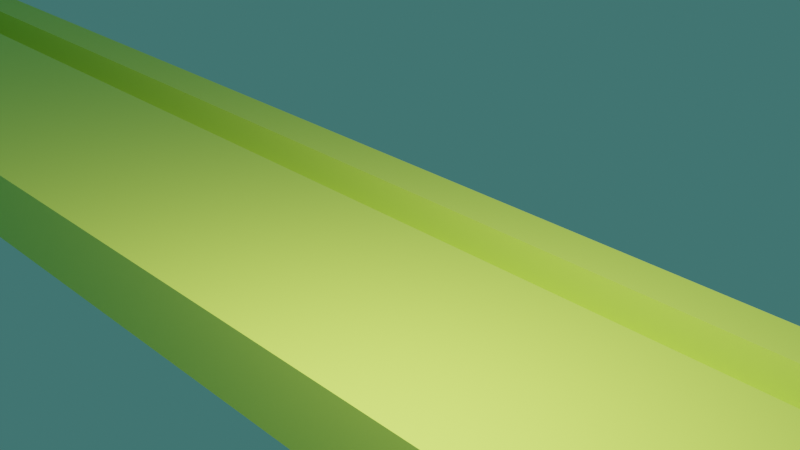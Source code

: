 # Source: rak2270-base01.blend  (saved by Blender 3.3.6; exported with 4.5.12 LTS)
import bpy
from mathutils import Matrix  # noqa: F401  (used for matrix-valued properties, if any)

bpy.ops.wm.read_factory_settings(use_empty=True)
scene = bpy.context.scene
scene.name = 'Scene'

# ---- collections
col_collection = bpy.data.collections.new('Collection'); scene.collection.children.link(col_collection)

# ---- materials (node trees are filled in below, after node groups)
mat_material = bpy.data.materials.new('Material')
mat_material.alpha_threshold = 0.0
mat_material.use_transparent_shadow = False
mat_material.line_color = (0.0, 0.0, 0.0, 1.0)
mat_material_001 = bpy.data.materials.new('Material.001')
mat_material_001.use_transparent_shadow = False

# ---- material node trees
mat_material.use_nodes = True; mat_material.node_tree.nodes.clear()
_N = mat_material.node_tree.nodes; _L = mat_material.node_tree.links
n0 = _N.new('ShaderNodeOutputMaterial'); n0.name = 'Material Output'; n0.location = (300, 300)
n1 = _N.new('ShaderNodeBsdfPrincipled'); n1.name = 'Principled BSDF'; n1.location = (10, 300)
n1.distribution = 'GGX'
n1.subsurface_method = 'RANDOM_WALK_SKIN'
n1.inputs[0].default_value = (0.5693, 0.8, 0.09931, 1.0)
n1.inputs[2].default_value = 0.4
n1.inputs[3].default_value = 1.45
n1.inputs[27].default_value = (0.0, 0.0, 0.0, 1.0)
n1.inputs[28].default_value = 1.0
_L.new(n1.outputs[0], n0.inputs[0])
n0.is_active_output = True
mat_material_001.use_nodes = True; mat_material_001.node_tree.nodes.clear()
_N = mat_material_001.node_tree.nodes; _L = mat_material_001.node_tree.links
n0 = _N.new('ShaderNodeBsdfPrincipled'); n0.name = 'Principled BSDF'; n0.location = (10, 300)
n0.distribution = 'GGX'
n0.subsurface_method = 'RANDOM_WALK_SKIN'
n0.inputs[0].default_value = (0.8, 0.00486, 0.009157, 1.0)
n0.inputs[3].default_value = 1.45
n0.inputs[27].default_value = (0.0, 0.0, 0.0, 1.0)
n0.inputs[28].default_value = 1.0
n1 = _N.new('ShaderNodeOutputMaterial'); n1.name = 'Material Output'; n1.location = (300, 300)
_L.new(n0.outputs[0], n1.inputs[0])
n1.is_active_output = True

# ---- world
world_world = bpy.data.worlds.new('World'); scene.world = world_world
world_world.use_nodes = True; world_world.node_tree.nodes.clear()
_N = world_world.node_tree.nodes; _L = world_world.node_tree.links
n0 = _N.new('ShaderNodeOutputWorld'); n0.name = 'World Output'; n0.location = (300, 300)
n1 = _N.new('ShaderNodeBackground'); n1.name = 'Background'; n1.location = (10, 300)
n1.inputs[0].default_value = (0.04452, 0.1457, 0.1366, 1.0)
_L.new(n1.outputs[0], n0.inputs[0])
n0.is_active_output = True
world_world.color = (0.05088, 0.05088, 0.05088)
world_world.use_sun_shadow = False
world_world.sun_shadow_jitter_overblur = 0.0

# ---- cameras
cam_camera = bpy.data.cameras.new('Camera')
cam_camera.clip_end = 3000.0
cam_camera.ortho_scale = 7.314

# ---- lights
light_light = bpy.data.lights.new('Light', 'POINT')
light_light.transmission_factor = 0.0
light_light.energy = 1000.0
light_light.shadow_soft_size = 0.1
light_light.shadow_maximum_resolution = 0.006
light_light.use_absolute_resolution = True

# ---- meshes
me_cube = bpy.data.meshes.new('Cube')
me_cube.from_pydata([(0.9191, 1.0, 1.0), (0.9191, 1.0, -1.0), (0.9191, -1.0, 1.0), (0.9191, -1.0, -1.0), (-0.9886, 1.0, 1.0), (-0.9886, 1.0, -1.0), (-0.9886, -1.0, 1.0), (-0.9886, -1.0, -1.0), (-0.9886, 0.3333, -1.0), (-0.9886, -0.3333, -1.0), (0.9191, 0.3333, 1.0), (0.9191, -0.3333, 1.0), (-0.9886, -0.3333, 1.0), (-0.9886, 0.3333, 1.0), (0.9191, -0.3333, -1.0), (0.9191, 0.3333, -1.0), (0.8, 1.0, -1.0), (0.6, 1.0, -1.0), (0.4, 1.0, -1.0), (0.2, 1.0, -1.0), (0.0, 1.0, -1.0), (-0.2, 1.0, -1.0), (-0.4, 1.0, -1.0), (-0.6, 1.0, -1.0), (-0.8, 1.0, -1.0), (0.8, -1.0, 1.0), (0.6, -1.0, 1.0), (0.2, -1.0, 1.0), (0.0, -1.0, 1.0), (-0.2, -1.0, 1.0), (-0.4, -1.0, 1.0), (-0.8, -1.0, 1.0), (-0.8, -1.0, -1.0), (-0.4, -1.0, -1.0), (-0.2, -1.0, -1.0), (0.0, -1.0, -1.0), (0.2, -1.0, -1.0), (0.6, -1.0, -1.0), (0.8, -1.0, -1.0), (-0.8, 1.0, 1.0), (-0.6, 1.0, 1.0), (-0.4, 1.0, 1.0), (-0.2, 1.0, 1.0), (0.0, 1.0, 1.0), (0.2, 1.0, 1.0), (0.4, 1.0, 1.0), (0.6, 1.0, 1.0), (0.8, 1.0, 1.0), (0.8, 0.3333, -1.0), (0.6, 0.3333, -1.0), (0.4, 0.3333, -1.0), (0.2, 0.3333, -1.0), (0.0, 0.3333, -1.0), (-0.2, 0.3333, -1.0), (-0.4, 0.3333, -1.0), (-0.6, 0.3333, -1.0), (-0.8, 0.3333, -1.0), (0.8, -0.3333, -1.0), (0.6, -0.3333, -1.0), (0.4, -0.3333, -1.0), (0.2, -0.3333, -1.0), (0.0, -0.3333, -1.0), (-0.2, -0.3333, -1.0), (-0.4, -0.3333, -1.0), (-0.6, -0.3333, -1.0), (-0.8, -0.3333, -1.0), (-0.8862, 0.3333, -0.1288), (-0.6, 0.3333, -0.1288), (-0.4, 0.3333, -0.1288), (-0.2, 0.3333, -0.1288), (0.0, 0.3333, -0.1288), (0.2, 0.3333, -0.1288), (0.4, 0.3333, -0.1288), (0.6, 0.3333, -0.1288), (0.8871, 0.3333, -0.1288), (-0.8862, -0.3333, -0.1288), (-0.6, -0.3333, -0.1288), (-0.4, -0.3333, -0.1288), (-0.2, -0.3333, -0.1288), (0.0, -0.3333, -0.1288), (0.2, -0.3333, -0.1288), (0.4, -0.3333, -0.1288), (0.6, -0.3333, -0.1288), (0.8871, -0.3333, -0.1288), (-0.8, 0.3333, 1.0), (-0.6, 0.3333, 1.0), (-0.4, 0.3333, 1.0), (-0.2, 0.3333, 1.0), (0.0, 0.3333, 1.0), (0.2, 0.3333, 1.0), (0.4, 0.3333, 1.0), (0.6, 0.3333, 1.0), (0.8, 0.3333, 1.0), (0.9191, 0.3333, 5.14), (0.9191, -0.3333, 5.14), (-0.9886, -0.3333, 5.14), (-0.9886, 0.3333, 5.14), (0.8871, 0.3333, 5.14), (0.8871, -0.3333, 5.14), (-0.9886, 1.0, 5.14), (0.8, 1.0, 5.14), (0.9191, 1.0, 5.14), (0.8, 0.3333, 5.14), (-0.8862, 0.3333, 5.14), (-0.8862, -0.3333, 5.14), (-0.8, 1.0, 5.14), (-0.8, 0.3333, 5.14), (-0.9886, -0.3889, -1.0), (0.9191, -0.3889, 1.0), (-0.9886, -0.3889, 1.0), (0.9191, -0.3889, -1.0), (-0.8, -0.3889, -1.0), (-0.6, -0.3889, -1.0), (-0.4, -0.3889, -1.0), (-0.2, -0.3889, -1.0), (0.0, -0.3889, -1.0), (0.2, -0.3889, -1.0), (0.4, -0.3889, -1.0), (0.6, -0.3889, -1.0), (0.8, -0.3889, -1.0), (0.8798, -0.3889, 1.0), (0.6, -0.3889, 1.0), (0.4, -0.3889, 1.0), (0.2, -0.3889, 1.0), (0.0, -0.3889, 1.0), (-0.2, -0.3889, 1.0), (-0.4, -0.3889, 1.0), (-0.6, -0.3889, 1.0), (-0.879, -0.3889, 1.0), (-0.9886, 0.3939, 1.0), (0.9191, 0.3939, -1.0), (-0.9886, 0.3939, -1.0), (0.9191, 0.3939, 1.0), (0.8, 0.3939, 1.0), (0.6, 0.3939, 1.0), (0.4, 0.3939, 1.0), (0.2, 0.3939, 1.0), (0.0, 0.3939, 1.0), (-0.2, 0.3939, 1.0), (-0.4, 0.3939, 1.0), (-0.6, 0.3939, 1.0), (-0.8, 0.3939, 1.0), (-0.8, 0.3939, -1.0), (-0.6, 0.3939, -1.0), (-0.4, 0.3939, -1.0), (-0.2, 0.3939, -1.0), (0.0, 0.3939, -1.0), (0.2, 0.3939, -1.0), (0.4, 0.3939, -1.0), (0.6, 0.3939, -1.0), (0.8, 0.3939, -1.0), (-0.9886, 0.3939, 5.14), (0.9191, 0.3939, 5.14), (0.8, 0.3939, 5.14), (-0.8, 0.3939, 5.14), (-0.9886, -3.482, -1.0), (-0.9886, -3.482, 1.0), (0.9191, -3.482, 1.0), (0.9191, -3.482, -1.0), (-0.8, -3.482, 1.0), (0.8, -3.482, -1.0), (0.8, -3.482, 1.0), (0.6, -3.482, 1.0), (0.4, -3.482, 1.0), (0.2, -3.482, 1.0), (0.0, -3.482, 1.0), (-0.2, -3.482, 1.0), (-0.4, -3.482, 1.0), (-0.6, -3.482, 1.0), (-0.8, -3.482, -1.0), (-0.6, -3.482, -1.0), (-0.4, -3.482, -1.0), (-0.2, -3.482, -1.0), (0.0, -3.482, -1.0), (0.2, -3.482, -1.0), (0.4, -3.482, -1.0), (0.6, -3.482, -1.0), (-0.6, -0.9638, -1.0), (-0.715, -1.0, -1.0), (-0.715, -0.9638, -1.0), (-0.467, -0.9638, -1.0), (-0.467, -1.0, -1.0), (-0.467, -1.0, 1.0), (-0.6, -2.746, 1.0), (-0.467, -2.746, 1.0), (-0.6, -0.9638, 1.0), (-0.467, -0.9638, 1.0), (-0.715, -1.0, 1.0), (-0.715, -0.9638, 1.0), (-0.715, -2.746, 1.0), (-0.6, -2.746, -1.0), (-0.715, -2.746, -1.0), (-0.467, -2.746, -1.0), (0.4, -0.9638, -1.0), (0.2964, -1.0, -1.0), (0.2964, -0.9638, -1.0), (0.5444, -0.9638, -1.0), (0.5444, -1.0, -1.0), (0.4, -0.9638, 1.0), (0.5444, -0.9638, 1.0), (0.5444, -1.0, 1.0), (0.2964, -1.0, 1.0), (0.2964, -0.9638, 1.0), (0.4, -2.746, -1.0), (0.2964, -2.746, -1.0), (0.5444, -2.746, -1.0), (0.4, -2.746, 1.0), (0.5444, -2.746, 1.0), (0.2964, -2.746, 1.0)], [], [(128, 109, 6, 31), (2, 25, 161, 157), (131, 129, 4, 5), (119, 110, 3, 38), (110, 108, 2, 3), (16, 47, 0, 1), (130, 132, 10, 15), (15, 10, 11, 14), (150, 130, 15, 48), (48, 15, 14, 57), (107, 109, 12, 9), (9, 12, 13, 8), (10, 74, 97, 93), (133, 92, 102, 153), (92, 74, 10), (13, 66, 84), (66, 67, 85, 84), (67, 68, 86, 85), (68, 69, 87, 86), (69, 70, 88, 87), (70, 71, 89, 88), (71, 72, 90, 89), (72, 73, 91, 90), (73, 74, 92, 91), (12, 75, 104, 95), (133, 134, 91, 92), (134, 135, 90, 91), (135, 136, 89, 90), (136, 137, 88, 89), (137, 138, 87, 88), (138, 139, 86, 87), (139, 140, 85, 86), (140, 141, 84, 85), (13, 12, 95, 96), (74, 73, 82, 83), (73, 72, 81, 82), (72, 71, 80, 81), (71, 70, 79, 80), (70, 69, 78, 79), (69, 68, 77, 78), (68, 67, 76, 77), (67, 66, 75, 76), (8, 56, 65, 9), (56, 55, 64, 65), (55, 54, 63, 64), (54, 53, 62, 63), (53, 52, 61, 62), (52, 51, 60, 61), (51, 50, 59, 60), (50, 49, 58, 59), (49, 48, 57, 58), (131, 142, 56, 8), (142, 143, 55, 56), (143, 144, 54, 55), (144, 145, 53, 54), (145, 146, 52, 53), (146, 147, 51, 52), (147, 148, 50, 51), (148, 149, 49, 50), (149, 150, 48, 49), (5, 4, 39, 24), (24, 39, 40, 23), (23, 40, 41, 22), (22, 41, 42, 21), (21, 42, 43, 20), (20, 43, 44, 19), (19, 44, 45, 18), (18, 45, 46, 17), (17, 46, 47, 16), (107, 111, 32, 7), (178, 32, 111, 112, 177, 179), (177, 112, 113, 33, 181, 180), (113, 114, 34, 33), (114, 115, 35, 34), (115, 116, 36, 35), (36, 116, 117, 193, 195, 194), (117, 118, 37, 197, 196, 193), (118, 119, 38, 37), (38, 3, 158, 160), (184, 183, 168, 167, 30, 182), (35, 36, 174, 173), (29, 30, 167, 166), (34, 35, 173, 172), (31, 6, 156, 159), (28, 29, 166, 165), (33, 34, 172, 171), (27, 28, 165, 164), (108, 120, 25, 2), (120, 121, 26, 25), (199, 200, 26, 121, 122, 198), (198, 122, 123, 27, 201, 202), (123, 124, 28, 27), (124, 125, 29, 28), (125, 126, 30, 29), (186, 182, 30, 126, 127, 185), (188, 185, 127, 128, 31, 187), (103, 96, 95, 104), (154, 151, 96, 106), (152, 153, 102, 93), (93, 97, 98, 94), (141, 39, 105, 154), (39, 4, 99, 105), (83, 11, 94, 98), (74, 83, 98, 97), (75, 66, 103, 104), (129, 13, 96, 151), (13, 84, 106, 96), (0, 47, 100, 101), (11, 10, 93, 94), (132, 0, 101, 152), (66, 13, 96, 103), (92, 10, 93, 102), (76, 75, 128, 127), (77, 76, 127, 126), (78, 77, 126, 125), (79, 78, 125, 124), (80, 79, 124, 123), (81, 80, 123, 122), (82, 81, 122, 121), (83, 82, 121, 120), (11, 83, 120, 108), (58, 57, 119, 118), (59, 58, 118, 117), (60, 59, 117, 116), (61, 60, 116, 115), (62, 61, 115, 114), (63, 62, 114, 113), (64, 63, 113, 112), (65, 64, 112, 111), (9, 65, 111, 107), (7, 6, 109, 107), (14, 11, 108, 110), (57, 14, 110, 119), (75, 12, 109, 128), (10, 132, 152, 93), (4, 129, 151, 99), (84, 141, 154, 106), (101, 100, 153, 152), (105, 99, 151, 154), (17, 16, 150, 149), (18, 17, 149, 148), (19, 18, 148, 147), (20, 19, 147, 146), (21, 20, 146, 145), (22, 21, 145, 144), (23, 22, 144, 143), (24, 23, 143, 142), (5, 24, 142, 131), (40, 39, 141, 140), (41, 40, 140, 139), (42, 41, 139, 138), (43, 42, 138, 137), (44, 43, 137, 136), (45, 44, 136, 135), (46, 45, 135, 134), (47, 46, 134, 133), (47, 133, 153, 100), (16, 1, 130, 150), (1, 0, 132, 130), (8, 13, 129, 131), (169, 159, 156, 155), (158, 157, 161, 160), (160, 161, 162, 176), (176, 162, 163, 175), (175, 163, 164, 174), (174, 164, 165, 173), (173, 165, 166, 172), (172, 166, 167, 171), (171, 167, 168, 170), (170, 168, 159, 169), (203, 175, 174, 36, 194, 204), (189, 187, 31, 159, 168, 183), (25, 26, 162, 161), (197, 37, 176, 175, 203, 205), (7, 32, 169, 155), (206, 163, 162, 26, 200, 207), (37, 38, 160, 176), (6, 7, 155, 156), (190, 170, 169, 32, 178, 191), (201, 27, 164, 163, 206, 208), (3, 2, 157, 158), (181, 33, 171, 170, 190, 192), (189, 191, 178, 179, 188, 187), (188, 179, 177, 180, 186, 185), (186, 180, 181, 192, 184, 182), (191, 189, 183, 184, 192, 190), (208, 204, 194, 195, 202, 201), (193, 196, 199, 198, 202, 195), (196, 197, 205, 207, 200, 199), (205, 203, 204, 208, 206, 207)])
me_cube.polygons.foreach_set('material_index', [0, 0, 0, 0, 0, 0, 0, 0, 0, 0, 0, 0, 0, 0, 0, 0, 0, 0, 0, 0, 0, 0, 0, 0, 0, 0, 0, 0, 0, 0, 0, 0, 0, 0, 0, 0, 0, 0, 0, 0, 0, 0, 0, 0, 0, 0, 0, 0, 0, 0, 0, 0, 0, 0, 0, 0, 0, 0, 0, 0, 0, 0, 0, 0, 0, 0, 0, 0, 0, 0, 0, 0, 0, 0, 0, 0, 0, 0, 0, 0, 0, 0, 0, 0, 0, 0, 0, 0, 0, 0, 0, 0, 0, 0, 0, 0, 0, 0, 0, 0, 0, 0, 0, 0, 0, 0, 0, 0, 0, 0, 0, 0, 0, 0, 0, 0, 0, 0, 0, 0, 0, 0, 0, 0, 0, 0, 0, 0, 0, 0, 0, 0, 0, 0, 0, 0, 0, 0, 0, 0, 0, 0, 0, 0, 0, 0, 0, 0, 0, 0, 0, 0, 0, 0, 0, 0, 0, 0, 0, 0, 0, 0, 0, 0, 0, 0, 0, 0, 0, 0, 0, 0, 0, 0, 0, 0, 0, 0, 0, 0, 0, 0, 1, 1, 1, 1, 1, 1, 1, 1])
_uv = me_cube.uv_layers.new(name='UVMap')
_uv.uv.foreach_set('vector', [0.85, 0.6736, 0.875, 0.6736, 0.875, 0.75, 0.85, 0.75, 0.625, 0.75, 0.65, 0.75, 0.65, 0.75, 0.625, 0.75, 0.375, 0.1742, 0.625, 0.1742, 0.625, 0.25, 0.375, 0.25, 0.35, 0.6736, 0.375, 0.6736, 0.375, 0.75, 0.35, 0.75, 0.375, 0.6736, 0.625, 0.6736, 0.625, 0.75, 0.375, 0.75, 0.375, 0.475, 0.625, 0.475, 0.625, 0.5, 0.375, 0.5, 0.375, 0.5758, 0.625, 0.5758, 0.625, 0.5833, 0.375, 0.5833, 0.375, 0.5833, 0.625, 0.5833, 0.625, 0.6667, 0.375, 0.6667, 0.35, 0.5758, 0.375, 0.5758, 0.375, 0.5833, 0.35, 0.5833, 0.35, 0.5833, 0.375, 0.5833, 0.375, 0.6667, 0.35, 0.6667, 0.375, 0.07639, 0.625, 0.07639, 0.625, 0.08333, 0.375, 0.08333, 0.375, 0.08333, 0.625, 0.08333, 0.625, 0.1667, 0.375, 0.1667, 0.625, 0.5833, 0.65, 0.5833, 0.65, 0.5833, 0.625, 0.5833, 0.65, 0.5758, 0.65, 0.5833, 0.65, 0.5833, 0.65, 0.5758, 0.65, 0.5833, 0.65, 0.5833, 0.625, 0.5833, 0.875, 0.5833, 0.85, 0.5833, 0.85, 0.5833, 0.85, 0.5833, 0.825, 0.5833, 0.825, 0.5833, 0.85, 0.5833, 0.825, 0.5833, 0.8, 0.5833, 0.8, 0.5833, 0.825, 0.5833, 0.8, 0.5833, 0.775, 0.5833, 0.775, 0.5833, 0.8, 0.5833, 0.775, 0.5833, 0.75, 0.5833, 0.75, 0.5833, 0.775, 0.5833, 0.75, 0.5833, 0.725, 0.5833, 0.725, 0.5833, 0.75, 0.5833, 0.725, 0.5833, 0.7, 0.5833, 0.7, 0.5833, 0.725, 0.5833, 0.7, 0.5833, 0.675, 0.5833, 0.675, 0.5833, 0.7, 0.5833, 0.675, 0.5833, 0.65, 0.5833, 0.65, 0.5833, 0.675, 0.5833, 0.875, 0.6667, 0.85, 0.6667, 0.85, 0.6667, 0.875, 0.6667, 0.65, 0.5758, 0.675, 0.5758, 0.675, 0.5833, 0.65, 0.5833, 0.675, 0.5758, 0.7, 0.5758, 0.7, 0.5833, 0.675, 0.5833, 0.7, 0.5758, 0.725, 0.5758, 0.725, 0.5833, 0.7, 0.5833, 0.725, 0.5758, 0.75, 0.5758, 0.75, 0.5833, 0.725, 0.5833, 0.75, 0.5758, 0.775, 0.5758, 0.775, 0.5833, 0.75, 0.5833, 0.775, 0.5758, 0.8, 0.5758, 0.8, 0.5833, 0.775, 0.5833, 0.8, 0.5758, 0.825, 0.5758, 0.825, 0.5833, 0.8, 0.5833, 0.825, 0.5758, 0.85, 0.5758, 0.85, 0.5833, 0.825, 0.5833, 0.625, 0.1667, 0.625, 0.08333, 0.625, 0.08333, 0.625, 0.1667, 0.65, 0.5833, 0.675, 0.5833, 0.675, 0.6667, 0.65, 0.6667, 0.675, 0.5833, 0.7, 0.5833, 0.7, 0.6667, 0.675, 0.6667, 0.7, 0.5833, 0.725, 0.5833, 0.725, 0.6667, 0.7, 0.6667, 0.725, 0.5833, 0.75, 0.5833, 0.75, 0.6667, 0.725, 0.6667, 0.75, 0.5833, 0.775, 0.5833, 0.775, 0.6667, 0.75, 0.6667, 0.775, 0.5833, 0.8, 0.5833, 0.8, 0.6667, 0.775, 0.6667, 0.8, 0.5833, 0.825, 0.5833, 0.825, 0.6667, 0.8, 0.6667, 0.825, 0.5833, 0.85, 0.5833, 0.85, 0.6667, 0.825, 0.6667, 0.125, 0.5833, 0.15, 0.5833, 0.15, 0.6667, 0.125, 0.6667, 0.15, 0.5833, 0.175, 0.5833, 0.175, 0.6667, 0.15, 0.6667, 0.175, 0.5833, 0.2, 0.5833, 0.2, 0.6667, 0.175, 0.6667, 0.2, 0.5833, 0.225, 0.5833, 0.225, 0.6667, 0.2, 0.6667, 0.225, 0.5833, 0.25, 0.5833, 0.25, 0.6667, 0.225, 0.6667, 0.25, 0.5833, 0.275, 0.5833, 0.275, 0.6667, 0.25, 0.6667, 0.275, 0.5833, 0.3, 0.5833, 0.3, 0.6667, 0.275, 0.6667, 0.3, 0.5833, 0.325, 0.5833, 0.325, 0.6667, 0.3, 0.6667, 0.325, 0.5833, 0.35, 0.5833, 0.35, 0.6667, 0.325, 0.6667, 0.125, 0.5758, 0.15, 0.5758, 0.15, 0.5833, 0.125, 0.5833, 0.15, 0.5758, 0.175, 0.5758, 0.175, 0.5833, 0.15, 0.5833, 0.175, 0.5758, 0.2, 0.5758, 0.2, 0.5833, 0.175, 0.5833, 0.2, 0.5758, 0.225, 0.5758, 0.225, 0.5833, 0.2, 0.5833, 0.225, 0.5758, 0.25, 0.5758, 0.25, 0.5833, 0.225, 0.5833, 0.25, 0.5758, 0.275, 0.5758, 0.275, 0.5833, 0.25, 0.5833, 0.275, 0.5758, 0.3, 0.5758, 0.3, 0.5833, 0.275, 0.5833, 0.3, 0.5758, 0.325, 0.5758, 0.325, 0.5833, 0.3, 0.5833, 0.325, 0.5758, 0.35, 0.5758, 0.35, 0.5833, 0.325, 0.5833, 0.375, 0.25, 0.625, 0.25, 0.625, 0.275, 0.375, 0.275, 0.375, 0.275, 0.625, 0.275, 0.625, 0.3, 0.375, 0.3, 0.375, 0.3, 0.625, 0.3, 0.625, 0.325, 0.375, 0.325, 0.375, 0.325, 0.625, 0.325, 0.625, 0.35, 0.375, 0.35, 0.375, 0.35, 0.625, 0.35, 0.625, 0.375, 0.375, 0.375, 0.375, 0.375, 0.625, 0.375, 0.625, 0.4, 0.375, 0.4, 0.375, 0.4, 0.625, 0.4, 0.625, 0.425, 0.375, 0.425, 0.375, 0.425, 0.625, 0.425, 0.625, 0.45, 0.375, 0.45, 0.375, 0.45, 0.625, 0.45, 0.625, 0.475, 0.375, 0.475, 0.125, 0.6736, 0.15, 0.6736, 0.15, 0.75, 0.125, 0.75, 0.1606, 0.75, 0.15, 0.75, 0.15, 0.6736, 0.175, 0.6736, 0.175, 0.7455, 0.1606, 0.7455, 0.175, 0.7455, 0.175, 0.6736, 0.2, 0.6736, 0.2, 0.75, 0.1916, 0.75, 0.1916, 0.7455, 0.2, 0.6736, 0.225, 0.6736, 0.225, 0.75, 0.2, 0.75, 0.225, 0.6736, 0.25, 0.6736, 0.25, 0.75, 0.225, 0.75, 0.25, 0.6736, 0.275, 0.6736, 0.275, 0.75, 0.25, 0.75, 0.275, 0.75, 0.275, 0.6736, 0.3, 0.6736, 0.3, 0.7455, 0.287, 0.7455, 0.287, 0.75, 0.3, 0.6736, 0.325, 0.6736, 0.325, 0.75, 0.318, 0.75, 0.318, 0.7455, 0.3, 0.7455, 0.325, 0.6736, 0.35, 0.6736, 0.35, 0.75, 0.325, 0.75, 0.35, 0.75, 0.375, 0.75, 0.375, 0.75, 0.35, 0.75, 0.8084, 0.75, 0.825, 0.75, 0.825, 0.75, 0.8, 0.75, 0.8, 0.75, 0.8084, 0.75, 0.25, 0.75, 0.275, 0.75, 0.275, 0.75, 0.25, 0.75, 0.775, 0.75, 0.8, 0.75, 0.8, 0.75, 0.775, 0.75, 0.225, 0.75, 0.25, 0.75, 0.25, 0.75, 0.225, 0.75, 0.85, 0.75, 0.875, 0.75, 0.875, 0.75, 0.85, 0.75, 0.75, 0.75, 0.775, 0.75, 0.775, 0.75, 0.75, 0.75, 0.2, 0.75, 0.225, 0.75, 0.225, 0.75, 0.2, 0.75, 0.725, 0.75, 0.75, 0.75, 0.75, 0.75, 0.725, 0.75, 0.625, 0.6736, 0.65, 0.6736, 0.65, 0.75, 0.625, 0.75, 0.65, 0.6736, 0.675, 0.6736, 0.675, 0.75, 0.65, 0.75, 0.682, 0.7455, 0.682, 0.75, 0.675, 0.75, 0.675, 0.6736, 0.7, 0.6736, 0.7, 0.7455, 0.7, 0.7455, 0.7, 0.6736, 0.725, 0.6736, 0.725, 0.75, 0.713, 0.75, 0.713, 0.7455, 0.725, 0.6736, 0.75, 0.6736, 0.75, 0.75, 0.725, 0.75, 0.75, 0.6736, 0.775, 0.6736, 0.775, 0.75, 0.75, 0.75, 0.775, 0.6736, 0.8, 0.6736, 0.8, 0.75, 0.775, 0.75, 0.8084, 0.7455, 0.8084, 0.75, 0.8, 0.75, 0.8, 0.6736, 0.825, 0.6736, 0.825, 0.7455, 0.8391, 0.7455, 0.825, 0.7455, 0.825, 0.6736, 0.85, 0.6736, 0.85, 0.75, 0.8394, 0.75, 0.85, 0.5833, 0.875, 0.5833, 0.875, 0.6667, 0.85, 0.6667, 0.85, 0.5758, 0.875, 0.5758, 0.875, 0.5833, 0.85, 0.5833, 0.625, 0.5758, 0.65, 0.5758, 0.65, 0.5833, 0.625, 0.5833, 0.625, 0.5833, 0.65, 0.5833, 0.65, 0.6667, 0.625, 0.6667, 0.85, 0.5758, 0.85, 0.5, 0.85, 0.5, 0.85, 0.5758, 0.625, 0.275, 0.625, 0.25, 0.625, 0.25, 0.625, 0.275, 0.65, 0.6667, 0.625, 0.6667, 0.625, 0.6667, 0.65, 0.6667, 0.65, 0.5833, 0.65, 0.6667, 0.65, 0.6667, 0.65, 0.5833, 0.85, 0.6667, 0.85, 0.5833, 0.85, 0.5833, 0.85, 0.6667, 0.625, 0.1742, 0.625, 0.1667, 0.625, 0.1667, 0.625, 0.1742, 0.875, 0.5833, 0.85, 0.5833, 0.85, 0.5833, 0.875, 0.5833, 0.625, 0.5, 0.625, 0.475, 0.625, 0.475, 0.625, 0.5, 0.625, 0.6667, 0.625, 0.5833, 0.625, 0.5833, 0.625, 0.6667, 0.625, 0.5758, 0.625, 0.5, 0.625, 0.5, 0.625, 0.5758, 0.85, 0.5833, 0.875, 0.5833, 0.875, 0.5833, 0.85, 0.5833, 0.65, 0.5833, 0.625, 0.5833, 0.625, 0.5833, 0.65, 0.5833, 0.825, 0.6667, 0.85, 0.6667, 0.85, 0.6736, 0.825, 0.6736, 0.8, 0.6667, 0.825, 0.6667, 0.825, 0.6736, 0.8, 0.6736, 0.775, 0.6667, 0.8, 0.6667, 0.8, 0.6736, 0.775, 0.6736, 0.75, 0.6667, 0.775, 0.6667, 0.775, 0.6736, 0.75, 0.6736, 0.725, 0.6667, 0.75, 0.6667, 0.75, 0.6736, 0.725, 0.6736, 0.7, 0.6667, 0.725, 0.6667, 0.725, 0.6736, 0.7, 0.6736, 0.675, 0.6667, 0.7, 0.6667, 0.7, 0.6736, 0.675, 0.6736, 0.65, 0.6667, 0.675, 0.6667, 0.675, 0.6736, 0.65, 0.6736, 0.625, 0.6667, 0.65, 0.6667, 0.65, 0.6736, 0.625, 0.6736, 0.325, 0.6667, 0.35, 0.6667, 0.35, 0.6736, 0.325, 0.6736, 0.3, 0.6667, 0.325, 0.6667, 0.325, 0.6736, 0.3, 0.6736, 0.275, 0.6667, 0.3, 0.6667, 0.3, 0.6736, 0.275, 0.6736, 0.25, 0.6667, 0.275, 0.6667, 0.275, 0.6736, 0.25, 0.6736, 0.225, 0.6667, 0.25, 0.6667, 0.25, 0.6736, 0.225, 0.6736, 0.2, 0.6667, 0.225, 0.6667, 0.225, 0.6736, 0.2, 0.6736, 0.175, 0.6667, 0.2, 0.6667, 0.2, 0.6736, 0.175, 0.6736, 0.15, 0.6667, 0.175, 0.6667, 0.175, 0.6736, 0.15, 0.6736, 0.125, 0.6667, 0.15, 0.6667, 0.15, 0.6736, 0.125, 0.6736, 0.375, 0.0, 0.625, 0.0, 0.625, 0.07639, 0.375, 0.07639, 0.375, 0.6667, 0.625, 0.6667, 0.625, 0.6736, 0.375, 0.6736, 0.35, 0.6667, 0.375, 0.6667, 0.375, 0.6736, 0.35, 0.6736, 0.85, 0.6667, 0.875, 0.6667, 0.875, 0.6736, 0.85, 0.6736, 0.625, 0.5833, 0.625, 0.5758, 0.625, 0.5758, 0.625, 0.5833, 0.625, 0.25, 0.625, 0.1742, 0.625, 0.1742, 0.625, 0.25, 0.85, 0.5833, 0.85, 0.5758, 0.85, 0.5758, 0.85, 0.5833, 0.625, 0.5, 0.65, 0.5, 0.65, 0.5758, 0.625, 0.5758, 0.85, 0.5, 0.875, 0.5, 0.875, 0.5758, 0.85, 0.5758, 0.325, 0.5, 0.35, 0.5, 0.35, 0.5758, 0.325, 0.5758, 0.3, 0.5, 0.325, 0.5, 0.325, 0.5758, 0.3, 0.5758, 0.275, 0.5, 0.3, 0.5, 0.3, 0.5758, 0.275, 0.5758, 0.25, 0.5, 0.275, 0.5, 0.275, 0.5758, 0.25, 0.5758, 0.225, 0.5, 0.25, 0.5, 0.25, 0.5758, 0.225, 0.5758, 0.2, 0.5, 0.225, 0.5, 0.225, 0.5758, 0.2, 0.5758, 0.175, 0.5, 0.2, 0.5, 0.2, 0.5758, 0.175, 0.5758, 0.15, 0.5, 0.175, 0.5, 0.175, 0.5758, 0.15, 0.5758, 0.125, 0.5, 0.15, 0.5, 0.15, 0.5758, 0.125, 0.5758, 0.825, 0.5, 0.85, 0.5, 0.85, 0.5758, 0.825, 0.5758, 0.8, 0.5, 0.825, 0.5, 0.825, 0.5758, 0.8, 0.5758, 0.775, 0.5, 0.8, 0.5, 0.8, 0.5758, 0.775, 0.5758, 0.75, 0.5, 0.775, 0.5, 0.775, 0.5758, 0.75, 0.5758, 0.725, 0.5, 0.75, 0.5, 0.75, 0.5758, 0.725, 0.5758, 0.7, 0.5, 0.725, 0.5, 0.725, 0.5758, 0.7, 0.5758, 0.675, 0.5, 0.7, 0.5, 0.7, 0.5758, 0.675, 0.5758, 0.65, 0.5, 0.675, 0.5, 0.675, 0.5758, 0.65, 0.5758, 0.65, 0.5, 0.65, 0.5758, 0.65, 0.5758, 0.65, 0.5, 0.35, 0.5, 0.375, 0.5, 0.375, 0.5758, 0.35, 0.5758, 0.375, 0.5, 0.625, 0.5, 0.625, 0.5758, 0.375, 0.5758, 0.375, 0.1667, 0.625, 0.1667, 0.625, 0.1742, 0.375, 0.1742, 0.375, 0.975, 0.625, 0.975, 0.625, 1.0, 0.375, 1.0, 0.375, 0.75, 0.625, 0.75, 0.625, 0.775, 0.375, 0.775, 0.375, 0.775, 0.625, 0.775, 0.625, 0.8, 0.375, 0.8, 0.375, 0.8, 0.625, 0.8, 0.625, 0.825, 0.375, 0.825, 0.375, 0.825, 0.625, 0.825, 0.625, 0.85, 0.375, 0.85, 0.375, 0.85, 0.625, 0.85, 0.625, 0.875, 0.375, 0.875, 0.375, 0.875, 0.625, 0.875, 0.625, 0.9, 0.375, 0.9, 0.375, 0.9, 0.625, 0.9, 0.625, 0.925, 0.375, 0.925, 0.375, 0.925, 0.625, 0.925, 0.625, 0.95, 0.375, 0.95, 0.375, 0.95, 0.625, 0.95, 0.625, 0.975, 0.375, 0.975, 0.3, 0.75, 0.3, 0.75, 0.275, 0.75, 0.275, 0.75, 0.287, 0.75, 0.287, 0.75, 0.8394, 0.75, 0.8394, 0.75, 0.85, 0.75, 0.85, 0.75, 0.825, 0.75, 0.825, 0.75, 0.65, 0.75, 0.675, 0.75, 0.675, 0.75, 0.65, 0.75, 0.318, 0.75, 0.325, 0.75, 0.325, 0.75, 0.3, 0.75, 0.3, 0.75, 0.318, 0.75, 0.125, 0.75, 0.15, 0.75, 0.15, 0.75, 0.125, 0.75, 0.7, 0.75, 0.7, 0.75, 0.675, 0.75, 0.675, 0.75, 0.682, 0.75, 0.682, 0.75, 0.325, 0.75, 0.35, 0.75, 0.35, 0.75, 0.325, 0.75, 0.625, 0.0, 0.375, 0.0, 0.375, 0.0, 0.625, 0.0, 0.175, 0.75, 0.175, 0.75, 0.15, 0.75, 0.15, 0.75, 0.1606, 0.75, 0.1606, 0.75, 0.713, 0.75, 0.725, 0.75, 0.725, 0.75, 0.7, 0.75, 0.7, 0.75, 0.713, 0.75, 0.375, 0.75, 0.625, 0.75, 0.625, 0.75, 0.375, 0.75, 0.1916, 0.75, 0.2, 0.75, 0.2, 0.75, 0.175, 0.75, 0.175, 0.75, 0.1916, 0.75, 0.5372, 0.0, 0.516, 0.0, 0.516, 0.2449, 0.516, 0.25, 0.5372, 0.25, 0.5372, 0.2449, 0.5372, 0.25, 0.516, 0.25, 0.516, 0.3659, 0.516, 0.5, 0.5372, 0.5, 0.5372, 0.3659, 0.5372, 0.5, 0.516, 0.5, 0.516, 0.5051, 0.516, 0.75, 0.5372, 0.75, 0.5372, 0.5051, 0.516, 1.0, 0.5372, 1.0, 0.5372, 0.8841, 0.5372, 0.75, 0.516, 0.75, 0.516, 0.8841, 0.5372, 0.0, 0.516, 0.0, 0.516, 0.2449, 0.516, 0.25, 0.5372, 0.25, 0.5372, 0.2449, 0.516, 0.3545, 0.516, 0.5, 0.5372, 0.5, 0.5372, 0.3545, 0.5372, 0.25, 0.516, 0.25, 0.516, 0.5, 0.516, 0.5051, 0.516, 0.75, 0.5372, 0.75, 0.5372, 0.5051, 0.5372, 0.5, 0.516, 0.75, 0.516, 0.8955, 0.516, 1.0, 0.5372, 1.0, 0.5372, 0.8955, 0.5372, 0.75])
me_cube.materials.append(mat_material)
me_cube.materials.append(None)
me_cube.use_mirror_vertex_groups = False
me_cube.update()
me_cube_002 = bpy.data.meshes.new('Cube.002')
me_cube_002.from_pydata([(-1.0, -1.0, -1.0), (-1.0, -1.0, 1.0), (-1.0, 1.0, -1.0), (-1.0, 1.0, 1.0), (1.0, -1.0, -1.0), (1.0, -1.0, 1.0), (1.0, 1.0, -1.0), (1.0, 1.0, 1.0), (-1.0, 3.092, 1.0), (-1.0, 3.092, -1.0), (1.0, 3.092, -1.0), (1.0, 3.092, 1.0), (-1.0, 5.259, 1.0), (-1.0, 5.259, -1.0), (1.0, 5.259, -1.0), (1.0, 5.259, 1.0), (-3.166, 3.092, 1.0), (-3.166, 3.092, -1.0), (-3.166, 5.259, 1.0), (-3.166, 5.259, -1.0), (-5.406, 3.092, 1.0), (-5.406, 3.092, -1.0), (-5.406, 5.259, 1.0), (-5.406, 5.259, -1.0), (-3.166, 7.421, 1.0), (-3.166, 7.421, -1.0), (-5.406, 7.421, 1.0), (-5.406, 7.421, -1.0), (-3.166, 9.565, 1.0), (-3.166, 9.565, -1.0), (-5.406, 9.565, 1.0), (-5.406, 9.565, -1.0), (-3.166, 11.65, 1.0), (-3.166, 11.65, -1.0), (-5.406, 11.65, 1.0), (-5.406, 11.65, -1.0), (-1.084, 9.565, 1.0), (-1.084, 9.565, -1.0), (-1.084, 11.65, 1.0), (-1.084, 11.65, -1.0), (0.999, 9.565, 1.0), (0.999, 9.565, -1.0), (0.999, 11.65, 1.0), (0.999, 11.65, -1.0), (-1.0, 1.0, -2.96), (-1.0, -1.0, -2.96), (1.0, 1.0, -2.96), (1.0, -1.0, -2.96), (1.0, 3.092, -2.96), (-1.0, 3.092, -2.96), (1.0, 5.259, -2.96), (-1.0, 5.259, -2.96), (-3.166, 5.259, -2.96), (-3.166, 3.092, -2.96), (-5.406, 5.259, -2.96), (-5.406, 3.092, -2.96), (-3.166, 7.421, -2.96), (-5.406, 7.421, -2.96), (-3.166, 9.565, -2.96), (-5.406, 9.565, -2.96), (-3.166, 11.65, -2.96), (-5.406, 11.65, -2.96), (-1.084, 11.65, -2.96), (-1.084, 9.565, -2.96), (0.999, 11.65, -2.96), (0.999, 9.565, -2.96), (-1.0, 1.0, -5.043), (-1.0, -1.0, -5.043), (1.0, 1.0, -5.043), (1.0, -1.0, -5.043), (1.0, 3.092, -5.043), (-1.0, 3.092, -5.043), (1.0, 5.259, -5.043), (-1.0, 5.259, -5.043), (-3.166, 5.259, -5.043), (-3.166, 3.092, -5.043), (-5.406, 5.259, -5.043), (-5.406, 3.092, -5.043), (-3.166, 7.421, -5.043), (-5.406, 7.421, -5.043), (-3.166, 9.565, -5.043), (-5.406, 9.565, -5.043), (-3.166, 11.65, -5.043), (-5.406, 11.65, -5.043), (-1.084, 11.65, -5.043), (-1.084, 9.565, -5.043), (0.999, 11.65, -5.043), (0.999, 9.565, -5.043), (-1.0, 1.0, -7.248), (-1.0, -1.0, -7.248), (1.0, 1.0, -7.248), (1.0, -1.0, -7.248), (1.0, 3.092, -7.248), (-1.0, 3.092, -7.248), (1.0, 5.259, -7.248), (-1.0, 5.259, -7.248), (-3.166, 5.259, -7.248), (-3.166, 3.092, -7.248), (-5.406, 5.259, -7.248), (-5.406, 3.092, -7.248), (-3.166, 7.421, -7.248), (-5.406, 7.421, -7.248), (-3.166, 9.565, -7.248), (-5.406, 9.565, -7.248), (-3.166, 11.65, -7.248), (-5.406, 11.65, -7.248), (-1.084, 11.65, -7.248), (-1.084, 9.565, -7.248), (0.999, 11.65, -7.248), (0.999, 9.565, -7.248), (-1.0, 1.0, -9.453), (-1.0, -1.0, -9.453), (1.0, 1.0, -9.453), (1.0, -1.0, -9.453), (1.0, 3.092, -9.453), (-1.0, 3.092, -9.453), (1.0, 5.259, -9.453), (-1.0, 5.259, -9.453), (-3.166, 5.259, -9.453), (-3.166, 3.092, -9.453), (-5.406, 5.259, -9.453), (-5.406, 3.092, -9.453), (-3.166, 7.421, -9.453), (-5.406, 7.421, -9.453), (-3.166, 9.565, -9.453), (-5.406, 9.565, -9.453), (-3.166, 11.65, -9.453), (-5.406, 11.65, -9.453), (-1.084, 11.65, -9.453), (-1.084, 9.565, -9.453), (0.999, 11.65, -9.453), (0.999, 9.565, -9.453), (-1.0, 1.0, -11.47), (-1.0, -1.0, -11.47), (1.0, 1.0, -11.47), (1.0, -1.0, -11.47), (1.0, 3.092, -11.47), (-1.0, 3.092, -11.47), (1.0, 5.259, -11.47), (-1.0, 5.259, -11.47), (-3.166, 5.259, -11.47), (-3.166, 3.092, -11.47), (-5.406, 5.259, -11.47), (-5.406, 3.092, -11.47), (-3.166, 7.421, -11.47), (-5.406, 7.421, -11.47), (-3.166, 9.565, -11.47), (-5.406, 9.565, -11.47), (-3.166, 11.65, -11.47), (-5.406, 11.65, -11.47), (-1.084, 11.65, -11.47), (-1.084, 9.565, -11.47), (0.999, 11.65, -11.47), (0.999, 9.565, -11.47), (-1.0, 1.0, -13.68), (-1.0, -1.0, -13.68), (1.0, 1.0, -13.68), (1.0, -1.0, -13.68), (1.0, 3.092, -13.68), (-1.0, 3.092, -13.68), (1.0, 5.259, -13.68), (-1.0, 5.259, -13.68), (-3.166, 5.259, -13.68), (-3.166, 3.092, -13.68), (-5.406, 5.259, -13.68), (-5.406, 3.092, -13.68), (-3.166, 7.421, -13.68), (-5.406, 7.421, -13.68), (-3.166, 9.565, -13.68), (-5.406, 9.565, -13.68), (-3.166, 11.65, -13.68), (-5.406, 11.65, -13.68), (-1.084, 11.65, -13.68), (-1.084, 9.565, -13.68), (0.999, 11.65, -13.68), (0.999, 9.565, -13.68), (-1.0, 1.0, -15.64), (-1.0, -1.0, -15.64), (1.0, 1.0, -15.64), (1.0, -1.0, -15.64), (1.0, 3.092, -15.64), (-1.0, 3.092, -15.64), (1.0, 5.259, -15.64), (-1.0, 5.259, -15.64), (-3.166, 5.259, -15.64), (-3.166, 3.092, -15.64), (-5.406, 5.259, -15.64), (-5.406, 3.092, -15.64), (-3.166, 7.421, -15.64), (-5.406, 7.421, -15.64), (-3.166, 9.565, -15.64), (-5.406, 9.565, -15.64), (-3.166, 11.65, -15.64), (-5.406, 11.65, -15.64), (-1.084, 11.65, -15.64), (-1.084, 9.565, -15.64), (0.999, 11.65, -15.64), (0.999, 9.565, -15.64), (-1.0, 1.0, -17.78), (-1.0, -1.0, -17.78), (1.0, 1.0, -17.78), (1.0, -1.0, -17.78), (1.0, 3.092, -17.78), (-1.0, 3.092, -17.78), (1.0, 5.259, -17.78), (-1.0, 5.259, -17.78), (-3.166, 5.259, -17.78), (-3.166, 3.092, -17.78), (-5.406, 5.259, -17.78), (-5.406, 3.092, -17.78), (-3.166, 7.421, -17.78), (-5.406, 7.421, -17.78), (-3.166, 9.565, -17.78), (-5.406, 9.565, -17.78), (-3.166, 11.65, -17.78), (-5.406, 11.65, -17.78), (-1.084, 11.65, -17.78), (-1.084, 9.565, -17.78), (0.999, 11.65, -17.78), (0.999, 9.565, -17.78), (-7.489, 5.259, -1.0), (-7.489, 3.092, -1.0), (-7.489, 5.259, -5.043), (-7.489, 5.259, -2.96), (-7.489, 3.092, -2.96), (-7.489, 5.259, -7.248), (-7.489, 3.092, -5.043), (-7.489, 5.259, -9.453), (-7.489, 3.092, -7.248), (-7.489, 5.259, -11.47), (-7.489, 3.092, -9.453), (-7.489, 3.092, -11.47), (-7.489, 5.259, -13.68), (-7.489, 3.092, -13.68), (-7.489, 5.259, -15.64), (-7.489, 3.092, -15.64), (-9.51, 5.259, -1.0), (-9.51, 3.092, -1.0), (-9.51, 5.259, -5.043), (-9.51, 5.259, -2.96), (-9.51, 3.092, -2.96), (-9.51, 5.259, -7.248), (-9.51, 3.092, -5.043), (-9.51, 5.259, -9.453), (-9.51, 3.092, -7.248), (-9.51, 5.259, -11.47), (-9.51, 3.092, -9.453), (-9.51, 3.092, -11.47), (-9.51, 5.259, -13.68), (-9.51, 3.092, -13.68), (-9.51, 5.259, -15.64), (-9.51, 3.092, -15.64), (-11.59, 5.259, -1.0), (-11.59, 3.092, -1.0), (-11.59, 5.259, -5.043), (-11.59, 5.259, -2.96), (-11.59, 3.092, -2.96), (-11.59, 5.259, -7.248), (-11.59, 3.092, -5.043), (-11.59, 5.259, -9.453), (-11.59, 3.092, -7.248), (-11.59, 5.259, -11.47), (-11.59, 3.092, -9.453), (-11.59, 3.092, -11.47), (-11.59, 5.259, -13.68), (-11.59, 3.092, -13.68), (-11.59, 5.259, -15.64), (-11.59, 3.092, -15.64), (-13.8, 5.259, -1.0), (-13.8, 3.092, -1.0), (-13.8, 5.259, -5.043), (-13.8, 5.259, -2.96), (-13.8, 3.092, -2.96), (-13.8, 5.259, -7.248), (-13.8, 3.092, -5.043), (-13.8, 5.259, -9.453), (-13.8, 3.092, -7.248), (-13.8, 5.259, -11.47), (-13.8, 3.092, -9.453), (-13.8, 3.092, -11.47), (-13.8, 5.259, -13.68), (-13.8, 3.092, -13.68), (-13.8, 5.259, -15.64), (-13.8, 3.092, -15.64)], [], [(0, 1, 3, 2), (3, 7, 11, 8), (6, 7, 5, 4), (4, 5, 1, 0), (27, 31, 59, 57), (7, 3, 1, 5), (8, 11, 15, 12), (2, 3, 8, 9), (7, 6, 10, 11), (17, 21, 55, 53), (13, 12, 15, 14), (8, 12, 18, 16), (11, 10, 14, 15), (23, 27, 57, 54), (18, 19, 25, 24), (9, 8, 16, 17), (19, 13, 51, 52), (12, 13, 19, 18), (21, 20, 22, 23), (16, 18, 22, 20), (17, 16, 20, 21), (14, 10, 48, 50), (26, 24, 28, 30), (31, 35, 61, 59), (22, 18, 24, 26), (23, 22, 26, 27), (9, 17, 53, 49), (27, 26, 30, 31), (10, 6, 46, 48), (24, 25, 29, 28), (32, 33, 35, 34), (33, 32, 38, 39), (30, 28, 32, 34), (31, 30, 34, 35), (38, 36, 40, 42), (43, 41, 65, 64), (28, 29, 37, 36), (32, 28, 36, 38), (40, 41, 43, 42), (39, 38, 42, 43), (25, 19, 52, 56), (36, 37, 41, 40), (44, 49, 71, 66), (63, 58, 80, 85), (52, 51, 73, 74), (60, 62, 84, 82), (49, 53, 75, 71), (54, 57, 79, 76), (47, 45, 67, 69), (56, 52, 74, 78), (46, 47, 69, 68), (50, 48, 70, 72), (13, 14, 50, 51), (33, 39, 62, 60), (6, 4, 47, 46), (29, 25, 56, 58), (37, 29, 58, 63), (0, 2, 44, 45), (39, 43, 64, 62), (41, 37, 63, 65), (165, 143, 231, 233), (4, 0, 45, 47), (35, 33, 60, 61), (2, 9, 49, 44), (66, 71, 93, 88), (85, 80, 102, 107), (74, 73, 95, 96), (82, 84, 106, 104), (71, 75, 97, 93), (76, 79, 101, 98), (69, 67, 89, 91), (78, 74, 96, 100), (68, 69, 91, 90), (72, 70, 92, 94), (57, 59, 81, 79), (187, 165, 233, 235), (64, 65, 87, 86), (48, 46, 68, 70), (58, 56, 78, 80), (62, 64, 86, 84), (51, 50, 72, 73), (61, 60, 82, 83), (45, 44, 66, 67), (53, 55, 77, 75), (65, 63, 85, 87), (59, 61, 83, 81), (101, 103, 125, 123), (88, 93, 115, 110), (107, 102, 124, 129), (96, 95, 117, 118), (104, 106, 128, 126), (93, 97, 119, 115), (98, 101, 123, 120), (91, 89, 111, 113), (100, 96, 118, 122), (90, 91, 113, 112), (79, 81, 103, 101), (186, 187, 235, 234), (86, 87, 109, 108), (70, 68, 90, 92), (80, 78, 100, 102), (84, 86, 108, 106), (73, 72, 94, 95), (83, 82, 104, 105), (67, 66, 88, 89), (75, 77, 99, 97), (87, 85, 107, 109), (81, 83, 105, 103), (77, 55, 224, 226), (123, 125, 147, 145), (110, 115, 137, 132), (129, 124, 146, 151), (118, 117, 139, 140), (126, 128, 150, 148), (115, 119, 141, 137), (120, 123, 145, 142), (113, 111, 133, 135), (122, 118, 140, 144), (99, 77, 226, 228), (108, 109, 131, 130), (92, 90, 112, 114), (102, 100, 122, 124), (106, 108, 130, 128), (95, 94, 116, 117), (105, 104, 126, 127), (89, 88, 110, 111), (97, 99, 121, 119), (109, 107, 129, 131), (103, 105, 127, 125), (94, 92, 114, 116), (152, 153, 175, 174), (120, 142, 229, 227), (145, 147, 169, 167), (132, 137, 159, 154), (151, 146, 168, 173), (140, 139, 161, 162), (148, 150, 172, 170), (137, 141, 163, 159), (142, 145, 167, 164), (135, 133, 155, 157), (130, 131, 153, 152), (114, 112, 134, 136), (124, 122, 144, 146), (128, 130, 152, 150), (117, 116, 138, 139), (127, 126, 148, 149), (111, 110, 132, 133), (119, 121, 143, 141), (131, 129, 151, 153), (125, 127, 149, 147), (116, 114, 136, 138), (112, 113, 135, 134), (174, 175, 197, 196), (54, 76, 222, 223), (167, 169, 191, 189), (154, 159, 181, 176), (173, 168, 190, 195), (162, 161, 183, 184), (170, 172, 194, 192), (159, 163, 185, 181), (164, 167, 189, 186), (157, 155, 177, 179), (136, 134, 156, 158), (146, 144, 166, 168), (150, 152, 174, 172), (139, 138, 160, 161), (149, 148, 170, 171), (133, 132, 154, 155), (141, 143, 165, 163), (153, 151, 173, 175), (147, 149, 171, 169), (138, 136, 158, 160), (134, 135, 157, 156), (144, 140, 162, 166), (190, 188, 210, 212), (180, 178, 200, 202), (196, 197, 219, 218), (187, 186, 208, 209), (189, 191, 213, 211), (176, 181, 203, 198), (195, 190, 212, 217), (184, 183, 205, 206), (192, 194, 216, 214), (181, 185, 207, 203), (158, 156, 178, 180), (168, 166, 188, 190), (172, 174, 196, 194), (161, 160, 182, 183), (171, 170, 192, 193), (155, 154, 176, 177), (163, 165, 187, 185), (175, 173, 195, 197), (169, 171, 193, 191), (160, 158, 180, 182), (156, 157, 179, 178), (166, 162, 184, 188), (198, 200, 201, 199), (200, 198, 203, 202), (202, 203, 205, 204), (205, 203, 207, 206), (206, 207, 209, 208), (206, 208, 211, 210), (212, 213, 215, 214), (210, 211, 213, 212), (212, 214, 216, 217), (217, 216, 218, 219), (194, 196, 218, 216), (183, 182, 204, 205), (193, 192, 214, 215), (177, 176, 198, 199), (185, 187, 209, 207), (197, 195, 217, 219), (191, 193, 215, 213), (182, 180, 202, 204), (178, 179, 201, 200), (188, 184, 206, 210), (179, 177, 199, 201), (186, 189, 211, 208), (221, 220, 236, 237), (226, 224, 240, 242), (235, 233, 249, 251), (230, 228, 244, 246), (234, 235, 251, 250), (222, 225, 241, 238), (233, 231, 247, 249), (23, 54, 223, 220), (143, 121, 230, 231), (55, 21, 221, 224), (164, 186, 234, 232), (21, 23, 220, 221), (142, 164, 232, 229), (98, 120, 227, 225), (121, 99, 228, 230), (76, 98, 225, 222), (238, 241, 257, 254), (249, 247, 263, 265), (240, 237, 253, 256), (243, 245, 261, 259), (248, 250, 266, 264), (236, 239, 255, 252), (244, 242, 258, 260), (229, 232, 248, 245), (225, 227, 243, 241), (223, 222, 238, 239), (231, 230, 246, 247), (228, 226, 242, 244), (220, 223, 239, 236), (232, 234, 250, 248), (227, 229, 245, 243), (224, 221, 237, 240), (260, 258, 274, 276), (263, 262, 278, 279), (255, 254, 270, 271), (257, 259, 275, 273), (261, 264, 280, 277), (253, 252, 268, 269), (258, 256, 272, 274), (250, 251, 267, 266), (246, 244, 260, 262), (251, 249, 265, 267), (242, 240, 256, 258), (237, 236, 252, 253), (245, 248, 264, 261), (241, 243, 259, 257), (239, 238, 254, 255), (247, 246, 262, 263), (269, 268, 271, 272), (272, 271, 270, 274), (274, 270, 273, 276), (278, 275, 277, 279), (276, 273, 275, 278), (279, 277, 280, 281), (281, 280, 282, 283), (252, 255, 271, 268), (264, 266, 282, 280), (259, 261, 277, 275), (256, 253, 269, 272), (265, 263, 279, 281), (254, 257, 273, 270), (266, 267, 283, 282), (262, 260, 276, 278), (267, 265, 281, 283)])
_uv = me_cube_002.uv_layers.new(name='UVMap')
_uv.uv.foreach_set('vector', [0.375, 0.0, 0.625, 0.0, 0.625, 0.25, 0.375, 0.25, 0.875, 0.5, 0.625, 0.5, 0.625, 0.5, 0.875, 0.5, 0.375, 0.5, 0.625, 0.5, 0.625, 0.75, 0.375, 0.75, 0.375, 0.75, 0.625, 0.75, 0.625, 1.0, 0.375, 1.0, 0.375, 0.25, 0.375, 0.25, 0.375, 0.25, 0.375, 0.25, 0.625, 0.5, 0.875, 0.5, 0.875, 0.75, 0.625, 0.75, 0.875, 0.5, 0.625, 0.5, 0.625, 0.5, 0.875, 0.5, 0.375, 0.25, 0.625, 0.25, 0.625, 0.25, 0.375, 0.25, 0.625, 0.5, 0.375, 0.5, 0.375, 0.5, 0.625, 0.5, 0.375, 0.25, 0.375, 0.25, 0.375, 0.25, 0.375, 0.25, 0.375, 0.25, 0.625, 0.25, 0.625, 0.5, 0.375, 0.5, 0.875, 0.5, 0.875, 0.5, 0.875, 0.5, 0.875, 0.5, 0.625, 0.5, 0.375, 0.5, 0.375, 0.5, 0.625, 0.5, 0.375, 0.25, 0.375, 0.25, 0.375, 0.25, 0.375, 0.25, 0.625, 0.25, 0.375, 0.25, 0.375, 0.25, 0.625, 0.25, 0.375, 0.25, 0.625, 0.25, 0.625, 0.25, 0.375, 0.25, 0.375, 0.25, 0.375, 0.25, 0.375, 0.25, 0.375, 0.25, 0.625, 0.25, 0.375, 0.25, 0.375, 0.25, 0.625, 0.25, 0.375, 0.25, 0.625, 0.25, 0.625, 0.25, 0.375, 0.25, 0.875, 0.5, 0.875, 0.5, 0.875, 0.5, 0.875, 0.5, 0.375, 0.25, 0.625, 0.25, 0.625, 0.25, 0.375, 0.25, 0.375, 0.5, 0.375, 0.5, 0.375, 0.5, 0.375, 0.5, 0.875, 0.5, 0.875, 0.5, 0.875, 0.5, 0.875, 0.5, 0.375, 0.25, 0.375, 0.25, 0.375, 0.25, 0.375, 0.25, 0.875, 0.5, 0.875, 0.5, 0.875, 0.5, 0.875, 0.5, 0.375, 0.25, 0.625, 0.25, 0.625, 0.25, 0.375, 0.25, 0.375, 0.25, 0.375, 0.25, 0.375, 0.25, 0.375, 0.25, 0.375, 0.25, 0.625, 0.25, 0.625, 0.25, 0.375, 0.25, 0.375, 0.5, 0.375, 0.5, 0.375, 0.5, 0.375, 0.5, 0.625, 0.25, 0.375, 0.25, 0.375, 0.25, 0.625, 0.25, 0.625, 0.25, 0.375, 0.25, 0.375, 0.25, 0.625, 0.25, 0.375, 0.25, 0.625, 0.25, 0.625, 0.25, 0.375, 0.25, 0.875, 0.5, 0.875, 0.5, 0.875, 0.5, 0.875, 0.5, 0.375, 0.25, 0.625, 0.25, 0.625, 0.25, 0.375, 0.25, 0.875, 0.5, 0.875, 0.5, 0.875, 0.5, 0.875, 0.5, 0.375, 0.25, 0.375, 0.25, 0.375, 0.25, 0.375, 0.25, 0.625, 0.25, 0.375, 0.25, 0.375, 0.25, 0.625, 0.25, 0.875, 0.5, 0.875, 0.5, 0.875, 0.5, 0.875, 0.5, 0.625, 0.25, 0.375, 0.25, 0.375, 0.25, 0.625, 0.25, 0.375, 0.25, 0.625, 0.25, 0.625, 0.25, 0.375, 0.25, 0.375, 0.25, 0.375, 0.25, 0.375, 0.25, 0.375, 0.25, 0.625, 0.25, 0.375, 0.25, 0.375, 0.25, 0.625, 0.25, 0.375, 0.25, 0.375, 0.25, 0.375, 0.25, 0.375, 0.25, 0.375, 0.25, 0.375, 0.25, 0.375, 0.25, 0.375, 0.25, 0.375, 0.25, 0.375, 0.25, 0.375, 0.25, 0.375, 0.25, 0.375, 0.25, 0.375, 0.25, 0.375, 0.25, 0.375, 0.25, 0.375, 0.25, 0.375, 0.25, 0.375, 0.25, 0.375, 0.25, 0.375, 0.25, 0.375, 0.25, 0.375, 0.25, 0.375, 0.25, 0.375, 0.75, 0.375, 1.0, 0.375, 1.0, 0.375, 0.75, 0.375, 0.25, 0.375, 0.25, 0.375, 0.25, 0.375, 0.25, 0.375, 0.5, 0.375, 0.75, 0.375, 0.75, 0.375, 0.5, 0.375, 0.5, 0.375, 0.5, 0.375, 0.5, 0.375, 0.5, 0.375, 0.25, 0.375, 0.5, 0.375, 0.5, 0.375, 0.25, 0.375, 0.25, 0.375, 0.25, 0.375, 0.25, 0.375, 0.25, 0.375, 0.5, 0.375, 0.75, 0.375, 0.75, 0.375, 0.5, 0.375, 0.25, 0.375, 0.25, 0.375, 0.25, 0.375, 0.25, 0.375, 0.25, 0.375, 0.25, 0.375, 0.25, 0.375, 0.25, 0.375, 0.0, 0.375, 0.25, 0.375, 0.25, 0.375, 0.0, 0.375, 0.25, 0.375, 0.25, 0.375, 0.25, 0.375, 0.25, 0.375, 0.25, 0.375, 0.25, 0.375, 0.25, 0.375, 0.25, 0.375, 0.25, 0.375, 0.25, 0.375, 0.25, 0.375, 0.25, 0.375, 0.75, 0.375, 1.0, 0.375, 1.0, 0.375, 0.75, 0.375, 0.25, 0.375, 0.25, 0.375, 0.25, 0.375, 0.25, 0.375, 0.25, 0.375, 0.25, 0.375, 0.25, 0.375, 0.25, 0.375, 0.25, 0.375, 0.25, 0.375, 0.25, 0.375, 0.25, 0.375, 0.25, 0.375, 0.25, 0.375, 0.25, 0.375, 0.25, 0.375, 0.25, 0.375, 0.25, 0.375, 0.25, 0.375, 0.25, 0.375, 0.25, 0.375, 0.25, 0.375, 0.25, 0.375, 0.25, 0.375, 0.25, 0.375, 0.25, 0.375, 0.25, 0.375, 0.25, 0.375, 0.25, 0.375, 0.25, 0.375, 0.25, 0.375, 0.25, 0.375, 0.75, 0.375, 1.0, 0.375, 1.0, 0.375, 0.75, 0.375, 0.25, 0.375, 0.25, 0.375, 0.25, 0.375, 0.25, 0.375, 0.5, 0.375, 0.75, 0.375, 0.75, 0.375, 0.5, 0.375, 0.5, 0.375, 0.5, 0.375, 0.5, 0.375, 0.5, 0.375, 0.25, 0.375, 0.25, 0.375, 0.25, 0.375, 0.25, 0.375, 0.25, 0.375, 0.25, 0.375, 0.25, 0.375, 0.25, 0.375, 0.25, 0.375, 0.25, 0.375, 0.25, 0.375, 0.25, 0.375, 0.5, 0.375, 0.5, 0.375, 0.5, 0.375, 0.5, 0.375, 0.25, 0.375, 0.25, 0.375, 0.25, 0.375, 0.25, 0.375, 0.25, 0.375, 0.25, 0.375, 0.25, 0.375, 0.25, 0.375, 0.25, 0.375, 0.5, 0.375, 0.5, 0.375, 0.25, 0.375, 0.25, 0.375, 0.25, 0.375, 0.25, 0.375, 0.25, 0.375, 0.0, 0.375, 0.25, 0.375, 0.25, 0.375, 0.0, 0.375, 0.25, 0.375, 0.25, 0.375, 0.25, 0.375, 0.25, 0.375, 0.25, 0.375, 0.25, 0.375, 0.25, 0.375, 0.25, 0.375, 0.25, 0.375, 0.25, 0.375, 0.25, 0.375, 0.25, 0.375, 0.25, 0.375, 0.25, 0.375, 0.25, 0.375, 0.25, 0.375, 0.25, 0.375, 0.25, 0.375, 0.25, 0.375, 0.25, 0.375, 0.25, 0.375, 0.25, 0.375, 0.25, 0.375, 0.25, 0.375, 0.25, 0.375, 0.25, 0.375, 0.25, 0.375, 0.25, 0.375, 0.25, 0.375, 0.25, 0.375, 0.25, 0.375, 0.25, 0.375, 0.25, 0.375, 0.25, 0.375, 0.25, 0.375, 0.25, 0.375, 0.25, 0.375, 0.25, 0.375, 0.25, 0.375, 0.25, 0.375, 0.75, 0.375, 1.0, 0.375, 1.0, 0.375, 0.75, 0.375, 0.25, 0.375, 0.25, 0.375, 0.25, 0.375, 0.25, 0.375, 0.5, 0.375, 0.75, 0.375, 0.75, 0.375, 0.5, 0.375, 0.25, 0.375, 0.25, 0.375, 0.25, 0.375, 0.25, 0.375, 0.25, 0.375, 0.25, 0.375, 0.25, 0.375, 0.25, 0.375, 0.25, 0.375, 0.25, 0.375, 0.25, 0.375, 0.25, 0.375, 0.5, 0.375, 0.5, 0.375, 0.5, 0.375, 0.5, 0.375, 0.25, 0.375, 0.25, 0.375, 0.25, 0.375, 0.25, 0.375, 0.25, 0.375, 0.25, 0.375, 0.25, 0.375, 0.25, 0.375, 0.25, 0.375, 0.5, 0.375, 0.5, 0.375, 0.25, 0.375, 0.25, 0.375, 0.25, 0.375, 0.25, 0.375, 0.25, 0.375, 0.0, 0.375, 0.25, 0.375, 0.25, 0.375, 0.0, 0.375, 0.25, 0.375, 0.25, 0.375, 0.25, 0.375, 0.25, 0.375, 0.25, 0.375, 0.25, 0.375, 0.25, 0.375, 0.25, 0.375, 0.25, 0.375, 0.25, 0.375, 0.25, 0.375, 0.25, 0.375, 0.25, 0.375, 0.25, 0.375, 0.25, 0.375, 0.25, 0.375, 0.25, 0.375, 0.25, 0.375, 0.25, 0.375, 0.25, 0.375, 0.25, 0.375, 0.25, 0.375, 0.25, 0.375, 0.25, 0.375, 0.25, 0.375, 0.25, 0.375, 0.25, 0.375, 0.25, 0.375, 0.25, 0.375, 0.25, 0.375, 0.25, 0.375, 0.25, 0.375, 0.25, 0.375, 0.25, 0.375, 0.25, 0.375, 0.25, 0.375, 0.25, 0.375, 0.25, 0.375, 0.25, 0.375, 0.25, 0.375, 0.25, 0.375, 0.25, 0.375, 0.25, 0.375, 0.25, 0.375, 0.75, 0.375, 1.0, 0.375, 1.0, 0.375, 0.75, 0.375, 0.25, 0.375, 0.25, 0.375, 0.25, 0.375, 0.25, 0.375, 0.25, 0.375, 0.25, 0.375, 0.25, 0.375, 0.25, 0.375, 0.25, 0.375, 0.25, 0.375, 0.25, 0.375, 0.25, 0.375, 0.5, 0.375, 0.5, 0.375, 0.5, 0.375, 0.5, 0.375, 0.25, 0.375, 0.25, 0.375, 0.25, 0.375, 0.25, 0.375, 0.25, 0.375, 0.25, 0.375, 0.25, 0.375, 0.25, 0.375, 0.25, 0.375, 0.5, 0.375, 0.5, 0.375, 0.25, 0.375, 0.25, 0.375, 0.25, 0.375, 0.25, 0.375, 0.25, 0.375, 0.0, 0.375, 0.25, 0.375, 0.25, 0.375, 0.0, 0.375, 0.25, 0.375, 0.25, 0.375, 0.25, 0.375, 0.25, 0.375, 0.25, 0.375, 0.25, 0.375, 0.25, 0.375, 0.25, 0.375, 0.25, 0.375, 0.25, 0.375, 0.25, 0.375, 0.25, 0.375, 0.5, 0.375, 0.5, 0.375, 0.5, 0.375, 0.5, 0.375, 0.25, 0.375, 0.25, 0.375, 0.25, 0.375, 0.25, 0.375, 0.25, 0.375, 0.25, 0.375, 0.25, 0.375, 0.25, 0.375, 0.25, 0.375, 0.25, 0.375, 0.25, 0.375, 0.25, 0.375, 0.25, 0.375, 0.25, 0.375, 0.25, 0.375, 0.25, 0.375, 0.25, 0.375, 0.25, 0.375, 0.25, 0.375, 0.25, 0.375, 0.25, 0.375, 0.25, 0.375, 0.25, 0.375, 0.25, 0.375, 0.25, 0.375, 0.25, 0.375, 0.25, 0.375, 0.25, 0.375, 0.25, 0.375, 0.25, 0.375, 0.25, 0.375, 0.25, 0.375, 0.25, 0.375, 0.25, 0.375, 0.25, 0.375, 0.25, 0.375, 0.75, 0.375, 1.0, 0.375, 1.0, 0.375, 0.75, 0.375, 0.25, 0.375, 0.25, 0.375, 0.25, 0.375, 0.25, 0.375, 0.5, 0.375, 0.5, 0.375, 0.5, 0.375, 0.5, 0.375, 0.25, 0.375, 0.25, 0.375, 0.25, 0.375, 0.25, 0.375, 0.25, 0.375, 0.25, 0.375, 0.25, 0.375, 0.25, 0.375, 0.25, 0.375, 0.5, 0.375, 0.5, 0.375, 0.25, 0.375, 0.25, 0.375, 0.25, 0.375, 0.25, 0.375, 0.25, 0.375, 0.0, 0.375, 0.25, 0.375, 0.25, 0.375, 0.0, 0.375, 0.25, 0.375, 0.25, 0.375, 0.25, 0.375, 0.25, 0.375, 0.25, 0.375, 0.25, 0.375, 0.25, 0.375, 0.25, 0.375, 0.25, 0.375, 0.25, 0.375, 0.25, 0.375, 0.25, 0.375, 0.5, 0.375, 0.5, 0.375, 0.5, 0.375, 0.5, 0.375, 0.5, 0.375, 0.75, 0.375, 0.75, 0.375, 0.5, 0.375, 0.25, 0.375, 0.25, 0.375, 0.25, 0.375, 0.25, 0.375, 0.25, 0.375, 0.25, 0.375, 0.25, 0.375, 0.25, 0.375, 0.25, 0.375, 0.25, 0.375, 0.25, 0.375, 0.25, 0.375, 0.25, 0.375, 0.25, 0.375, 0.25, 0.375, 0.25, 0.375, 0.25, 0.375, 0.25, 0.375, 0.25, 0.375, 0.25, 0.375, 0.25, 0.375, 0.25, 0.375, 0.25, 0.375, 0.25, 0.375, 0.25, 0.375, 0.25, 0.375, 0.25, 0.375, 0.25, 0.375, 0.25, 0.375, 0.25, 0.375, 0.25, 0.375, 0.25, 0.375, 0.25, 0.375, 0.25, 0.375, 0.25, 0.375, 0.25, 0.375, 0.75, 0.375, 1.0, 0.375, 1.0, 0.375, 0.75, 0.375, 0.5, 0.375, 0.5, 0.375, 0.5, 0.375, 0.5, 0.375, 0.25, 0.375, 0.25, 0.375, 0.25, 0.375, 0.25, 0.375, 0.25, 0.375, 0.25, 0.375, 0.25, 0.375, 0.25, 0.375, 0.25, 0.375, 0.5, 0.375, 0.5, 0.375, 0.25, 0.375, 0.25, 0.375, 0.25, 0.375, 0.25, 0.375, 0.25, 0.375, 0.0, 0.375, 0.25, 0.375, 0.25, 0.375, 0.0, 0.375, 0.25, 0.375, 0.25, 0.375, 0.25, 0.375, 0.25, 0.375, 0.25, 0.375, 0.25, 0.375, 0.25, 0.375, 0.25, 0.375, 0.25, 0.375, 0.25, 0.375, 0.25, 0.375, 0.25, 0.375, 0.5, 0.375, 0.5, 0.375, 0.5, 0.375, 0.5, 0.375, 0.5, 0.375, 0.75, 0.375, 0.75, 0.375, 0.5, 0.375, 0.25, 0.375, 0.25, 0.375, 0.25, 0.375, 0.25, 0.375, 0.25, 0.375, 0.25, 0.375, 0.25, 0.375, 0.25, 0.375, 0.5, 0.375, 0.5, 0.375, 0.5, 0.375, 0.5, 0.375, 0.25, 0.375, 0.25, 0.375, 0.25, 0.375, 0.25, 0.375, 0.25, 0.375, 0.25, 0.375, 0.25, 0.375, 0.25, 0.375, 0.25, 0.375, 0.25, 0.375, 0.25, 0.375, 0.25, 0.375, 0.25, 0.375, 0.25, 0.375, 0.25, 0.375, 0.25, 0.375, 0.25, 0.375, 0.25, 0.375, 0.25, 0.375, 0.25, 0.375, 0.25, 0.375, 0.25, 0.375, 0.25, 0.375, 0.25, 0.375, 0.25, 0.375, 0.25, 0.375, 0.25, 0.375, 0.25, 0.375, 0.25, 0.375, 0.25, 0.375, 0.25, 0.375, 0.25, 0.375, 0.5, 0.375, 0.5, 0.375, 0.5, 0.375, 0.5, 0.375, 0.25, 0.375, 0.25, 0.375, 0.25, 0.375, 0.25, 0.375, 0.25, 0.375, 0.25, 0.375, 0.25, 0.375, 0.25, 0.375, 0.25, 0.375, 0.5, 0.375, 0.5, 0.375, 0.25, 0.375, 0.25, 0.375, 0.25, 0.375, 0.25, 0.375, 0.25, 0.375, 0.0, 0.375, 0.25, 0.375, 0.25, 0.375, 0.0, 0.375, 0.25, 0.375, 0.25, 0.375, 0.25, 0.375, 0.25, 0.375, 0.25, 0.375, 0.25, 0.375, 0.25, 0.375, 0.25, 0.375, 0.25, 0.375, 0.25, 0.375, 0.25, 0.375, 0.25, 0.375, 0.5, 0.375, 0.5, 0.375, 0.5, 0.375, 0.5, 0.375, 0.5, 0.375, 0.75, 0.375, 0.75, 0.375, 0.5, 0.375, 0.25, 0.375, 0.25, 0.375, 0.25, 0.375, 0.25, 0.125, 0.5, 0.375, 0.5, 0.375, 0.75, 0.125, 0.75, 0.375, 0.5, 0.125, 0.5, 0.125, 0.5, 0.375, 0.5, 0.375, 0.5, 0.125, 0.5, 0.125, 0.5, 0.375, 0.5, 0.125, 0.5, 0.125, 0.5, 0.125, 0.5, 0.125, 0.5, 0.125, 0.5, 0.125, 0.5, 0.125, 0.5, 0.125, 0.5, 0.125, 0.5, 0.125, 0.5, 0.125, 0.5, 0.125, 0.5, 0.125, 0.5, 0.125, 0.5, 0.125, 0.5, 0.125, 0.5, 0.125, 0.5, 0.125, 0.5, 0.125, 0.5, 0.125, 0.5, 0.125, 0.5, 0.125, 0.5, 0.125, 0.5, 0.125, 0.5, 0.125, 0.5, 0.125, 0.5, 0.125, 0.5, 0.125, 0.5, 0.375, 0.25, 0.375, 0.25, 0.375, 0.25, 0.375, 0.25, 0.375, 0.25, 0.375, 0.5, 0.375, 0.5, 0.375, 0.25, 0.375, 0.25, 0.375, 0.25, 0.375, 0.25, 0.375, 0.25, 0.375, 0.0, 0.375, 0.25, 0.375, 0.25, 0.375, 0.0, 0.375, 0.25, 0.375, 0.25, 0.375, 0.25, 0.375, 0.25, 0.375, 0.25, 0.375, 0.25, 0.375, 0.25, 0.375, 0.25, 0.375, 0.25, 0.375, 0.25, 0.375, 0.25, 0.375, 0.25, 0.375, 0.5, 0.375, 0.5, 0.375, 0.5, 0.375, 0.5, 0.375, 0.5, 0.375, 0.75, 0.375, 0.75, 0.375, 0.5, 0.375, 0.25, 0.375, 0.25, 0.375, 0.25, 0.375, 0.25, 0.375, 0.75, 0.375, 1.0, 0.375, 1.0, 0.375, 0.75, 0.375, 0.25, 0.375, 0.25, 0.375, 0.25, 0.375, 0.25, 0.375, 0.25, 0.375, 0.25, 0.375, 0.25, 0.375, 0.25, 0.375, 0.25, 0.375, 0.25, 0.375, 0.25, 0.375, 0.25, 0.375, 0.25, 0.375, 0.25, 0.375, 0.25, 0.375, 0.25, 0.375, 0.25, 0.375, 0.25, 0.375, 0.25, 0.375, 0.25, 0.375, 0.25, 0.375, 0.25, 0.375, 0.25, 0.375, 0.25, 0.375, 0.25, 0.375, 0.25, 0.375, 0.25, 0.375, 0.25, 0.375, 0.25, 0.375, 0.25, 0.375, 0.25, 0.375, 0.25, 0.375, 0.25, 0.375, 0.25, 0.375, 0.25, 0.375, 0.25, 0.375, 0.25, 0.375, 0.25, 0.375, 0.25, 0.375, 0.25, 0.375, 0.25, 0.375, 0.25, 0.375, 0.25, 0.375, 0.25, 0.375, 0.25, 0.375, 0.25, 0.375, 0.25, 0.375, 0.25, 0.375, 0.25, 0.375, 0.25, 0.375, 0.25, 0.375, 0.25, 0.375, 0.25, 0.375, 0.25, 0.375, 0.25, 0.375, 0.25, 0.375, 0.25, 0.375, 0.25, 0.375, 0.25, 0.375, 0.25, 0.375, 0.25, 0.375, 0.25, 0.375, 0.25, 0.375, 0.25, 0.375, 0.25, 0.375, 0.25, 0.375, 0.25, 0.375, 0.25, 0.375, 0.25, 0.375, 0.25, 0.375, 0.25, 0.375, 0.25, 0.375, 0.25, 0.375, 0.25, 0.375, 0.25, 0.375, 0.25, 0.375, 0.25, 0.375, 0.25, 0.375, 0.25, 0.375, 0.25, 0.375, 0.25, 0.375, 0.25, 0.375, 0.25, 0.375, 0.25, 0.375, 0.25, 0.375, 0.25, 0.375, 0.25, 0.375, 0.25, 0.375, 0.25, 0.375, 0.25, 0.375, 0.25, 0.375, 0.25, 0.375, 0.25, 0.375, 0.25, 0.375, 0.25, 0.375, 0.25, 0.375, 0.25, 0.375, 0.25, 0.375, 0.25, 0.375, 0.25, 0.375, 0.25, 0.375, 0.25, 0.375, 0.25, 0.375, 0.25, 0.375, 0.25, 0.375, 0.25, 0.375, 0.25, 0.375, 0.25, 0.375, 0.25, 0.375, 0.25, 0.375, 0.25, 0.375, 0.25, 0.375, 0.25, 0.375, 0.25, 0.375, 0.25, 0.375, 0.25, 0.375, 0.25, 0.375, 0.25, 0.375, 0.25, 0.375, 0.25, 0.375, 0.25, 0.375, 0.25, 0.375, 0.25, 0.375, 0.25, 0.375, 0.25, 0.375, 0.25, 0.375, 0.25, 0.375, 0.25, 0.375, 0.25, 0.375, 0.25, 0.375, 0.25, 0.375, 0.25, 0.375, 0.25, 0.375, 0.25, 0.375, 0.25, 0.375, 0.25, 0.375, 0.25, 0.375, 0.25, 0.375, 0.25, 0.375, 0.25, 0.375, 0.25, 0.375, 0.25, 0.375, 0.25, 0.375, 0.25, 0.375, 0.25, 0.375, 0.25, 0.375, 0.25, 0.375, 0.25, 0.375, 0.25, 0.375, 0.25, 0.375, 0.25, 0.375, 0.25, 0.375, 0.25, 0.375, 0.25, 0.375, 0.25, 0.375, 0.25, 0.375, 0.25, 0.375, 0.25, 0.375, 0.25, 0.375, 0.25, 0.375, 0.25, 0.375, 0.25, 0.375, 0.25, 0.375, 0.25, 0.375, 0.25, 0.375, 0.25, 0.375, 0.25, 0.375, 0.25, 0.375, 0.25, 0.375, 0.25, 0.375, 0.25, 0.375, 0.25, 0.375, 0.25, 0.375, 0.25, 0.375, 0.25, 0.375, 0.25, 0.375, 0.25, 0.375, 0.25, 0.375, 0.25, 0.375, 0.25, 0.375, 0.25, 0.375, 0.25, 0.375, 0.25, 0.375, 0.25, 0.375, 0.25, 0.375, 0.25, 0.375, 0.25, 0.375, 0.25, 0.375, 0.25, 0.375, 0.25, 0.375, 0.25, 0.375, 0.25, 0.375, 0.25, 0.375, 0.25, 0.375, 0.25, 0.375, 0.25, 0.375, 0.25, 0.375, 0.25, 0.375, 0.25, 0.375, 0.25, 0.375, 0.25, 0.375, 0.25, 0.375, 0.25, 0.375, 0.25, 0.375, 0.25, 0.375, 0.25, 0.375, 0.25, 0.375, 0.25, 0.375, 0.25, 0.375, 0.25, 0.375, 0.25, 0.375, 0.25, 0.375, 0.25, 0.375, 0.25, 0.375, 0.25, 0.375, 0.25, 0.375, 0.25, 0.375, 0.25, 0.375, 0.25, 0.375, 0.25, 0.375, 0.25, 0.375, 0.25, 0.375, 0.25, 0.375, 0.25, 0.375, 0.25, 0.375, 0.25, 0.375, 0.25, 0.375, 0.25, 0.375, 0.25, 0.375, 0.25, 0.375, 0.25, 0.375, 0.25, 0.375, 0.25, 0.375, 0.25, 0.375, 0.25, 0.375, 0.25, 0.375, 0.25, 0.375, 0.25, 0.375, 0.25, 0.375, 0.25, 0.375, 0.25, 0.375, 0.25, 0.375, 0.25, 0.375, 0.25, 0.375, 0.25, 0.375, 0.25, 0.375, 0.25, 0.375, 0.25, 0.375, 0.25, 0.375, 0.25, 0.375, 0.25, 0.375, 0.25, 0.375, 0.25, 0.375, 0.25, 0.375, 0.25, 0.375, 0.25, 0.375, 0.25, 0.375, 0.25, 0.375, 0.25, 0.375, 0.25])
me_cube_002.update()
me_cube_003 = bpy.data.meshes.new('Cube.003')
me_cube_003.from_pydata([(-1.0, -1.0, -1.0), (-1.0, -1.0, 1.0), (-1.0, 1.0, -1.0), (-1.0, 1.0, 1.0), (1.0, -1.0, -1.0), (1.0, -1.0, 1.0), (1.0, 1.0, -1.0), (1.0, 1.0, 1.0)], [], [(0, 1, 3, 2), (2, 3, 7, 6), (6, 7, 5, 4), (4, 5, 1, 0), (2, 6, 4, 0), (7, 3, 1, 5)])
_uv = me_cube_003.uv_layers.new(name='UVMap')
_uv.uv.foreach_set('vector', [0.375, 0.0, 0.625, 0.0, 0.625, 0.25, 0.375, 0.25, 0.375, 0.25, 0.625, 0.25, 0.625, 0.5, 0.375, 0.5, 0.375, 0.5, 0.625, 0.5, 0.625, 0.75, 0.375, 0.75, 0.375, 0.75, 0.625, 0.75, 0.625, 1.0, 0.375, 1.0, 0.125, 0.5, 0.375, 0.5, 0.375, 0.75, 0.125, 0.75, 0.625, 0.5, 0.875, 0.5, 0.875, 0.75, 0.625, 0.75])
me_cube_003.materials.append(mat_material_001)
me_cube_003.update()
me_cube_004 = bpy.data.meshes.new('Cube.004')
me_cube_004.from_pydata([(-1.0, -1.0, -1.0), (-1.0, -1.0, 1.0), (-1.0, 1.0, -1.0), (-1.0, 1.0, 1.0), (1.0, -1.0, -1.0), (1.0, -1.0, 1.0), (1.0, 1.0, -1.0), (1.0, 1.0, 1.0)], [], [(0, 1, 3, 2), (2, 3, 7, 6), (6, 7, 5, 4), (4, 5, 1, 0), (2, 6, 4, 0), (7, 3, 1, 5)])
_uv = me_cube_004.uv_layers.new(name='UVMap')
_uv.uv.foreach_set('vector', [0.375, 0.0, 0.625, 0.0, 0.625, 0.25, 0.375, 0.25, 0.375, 0.25, 0.625, 0.25, 0.625, 0.5, 0.375, 0.5, 0.375, 0.5, 0.625, 0.5, 0.625, 0.75, 0.375, 0.75, 0.375, 0.75, 0.625, 0.75, 0.625, 1.0, 0.375, 1.0, 0.125, 0.5, 0.375, 0.5, 0.375, 0.75, 0.125, 0.75, 0.625, 0.5, 0.875, 0.5, 0.875, 0.75, 0.625, 0.75])
me_cube_004.update()

# ---- objects
ob_base02 = bpy.data.objects.new('base02', me_cube)
ob_light = bpy.data.objects.new('Light', light_light)
ob_camera = bpy.data.objects.new('Camera', cam_camera)
ob_jivan01 = bpy.data.objects.new('jivan01', me_cube_002)
ob_cube = bpy.data.objects.new('Cube', me_cube_003)
ob_cube_001 = bpy.data.objects.new('Cube.001', me_cube_004)

# ---- transforms, parenting, visibility, modifiers, constraints
ob_base02.location = (0.2385, -0.3162, 0.0)
ob_base02.scale = (47.75, 0.7184, 0.4029)
ob_base02.lock_rotations_4d = False
ob_base02.empty_display_type = 'ARROWS'
ob_base02.lineart.crease_threshold = 0.0
ob_light.location = (3.144, -3.254, 3.978)
ob_light.rotation_euler = (0.6503, 0.05522, 1.866)
ob_light.lock_rotations_4d = False
ob_light.empty_display_type = 'ARROWS'
ob_light.color = (0.0, 0.0, 0.0, 0.0)
ob_light.lineart.crease_threshold = 0.0
ob_camera.location = (7.359, -6.926, 4.958)
ob_camera.rotation_euler = (1.109, 0.0, 0.8149)
ob_camera.lock_rotations_4d = False
ob_camera.empty_display_type = 'ARROWS'
ob_camera.color = (0.0, 0.0, 0.0, 0.0)
ob_camera.display_type = 'WIRE'
ob_camera.lineart.crease_threshold = 0.0
ob_jivan01.location = (6.506, -16.48, 3.397)
ob_jivan01.scale = (0.4684, 0.4684, 0.4684)
ob_cube.location = (0.1554, -0.3391, 30.49)
ob_cube.scale = (42.2, 0.25, 0.25)
ob_cube_001.location = (35.72, -10.9, -13.8)
ob_cube_001.scale = (5.921, 0.6401, 4.733)

# ---- collection membership
col_collection.objects.link(ob_base02)
col_collection.objects.link(ob_light)
col_collection.objects.link(ob_camera)
col_collection.objects.link(ob_jivan01)
col_collection.objects.link(ob_cube)
col_collection.objects.link(ob_cube_001)

# ---- scene / render settings (as saved in the file)
scene.camera = ob_camera
scene.frame_start = 1; scene.frame_end = 100; scene.frame_set(1)
scene.render.engine = 'BLENDER_EEVEE_NEXT'
scene.render.image_settings.file_format = 'FFMPEG'
scene.render.image_settings.color_mode = 'RGB'
scene.cycles.sampling_pattern = 'TABULATED_SOBOL'
scene.cycles.use_light_tree = False
scene.view_settings.view_transform = 'Filmic'
bpy.context.view_layer.update()
